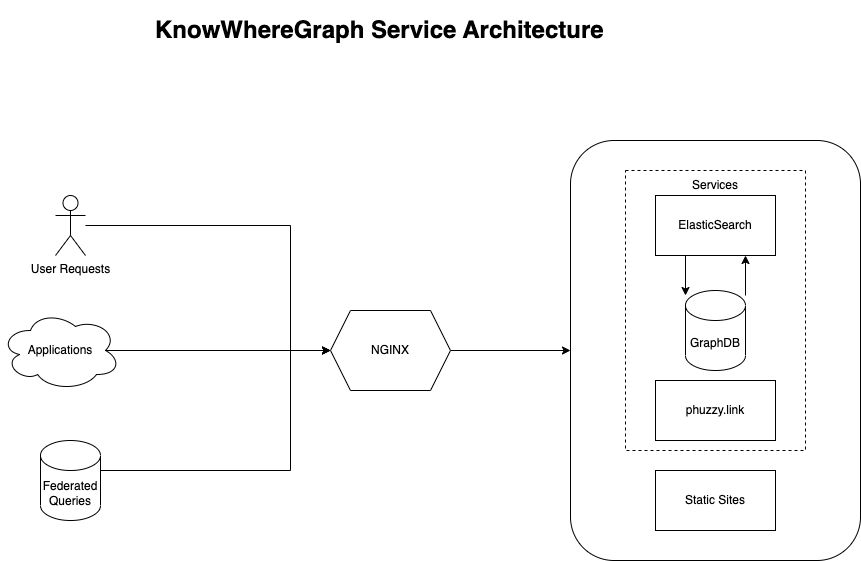

The diagram above was exported from draw.io. Its source (the exported page's mxGraphModel, read from the mxfile embedded in the PNG):
<mxGraphModel dx="2190" dy="1069" grid="1" gridSize="10" guides="1" tooltips="1" connect="1" arrows="1" fold="1" page="1" pageScale="1" pageWidth="850" pageHeight="1100" math="0" shadow="0">
  <root>
    <mxCell id="0" />
    <mxCell id="1" parent="0" />
    <mxCell id="o2zZOjsFPtR7EzzBHycX-5" style="edgeStyle=orthogonalEdgeStyle;rounded=0;orthogonalLoop=1;jettySize=auto;html=1;entryX=0;entryY=0.5;entryDx=0;entryDy=0;" parent="1" source="bfEAvRUTJWZLDOOlSC79-12" target="o2zZOjsFPtR7EzzBHycX-3" edge="1">
      <mxGeometry relative="1" as="geometry">
        <mxPoint x="125" y="380" as="sourcePoint" />
        <Array as="points">
          <mxPoint x="230" y="255" />
          <mxPoint x="230" y="380" />
        </Array>
      </mxGeometry>
    </mxCell>
    <mxCell id="o2zZOjsFPtR7EzzBHycX-6" style="edgeStyle=orthogonalEdgeStyle;rounded=0;orthogonalLoop=1;jettySize=auto;html=1;exitX=1;exitY=0.5;exitDx=0;exitDy=0;entryX=0;entryY=0.5;entryDx=0;entryDy=0;" parent="1" source="o2zZOjsFPtR7EzzBHycX-3" edge="1">
      <mxGeometry relative="1" as="geometry">
        <mxPoint x="510" y="380" as="targetPoint" />
      </mxGeometry>
    </mxCell>
    <mxCell id="o2zZOjsFPtR7EzzBHycX-3" value="NGINX" style="shape=hexagon;perimeter=hexagonPerimeter2;whiteSpace=wrap;html=1;fixedSize=1;" parent="1" vertex="1">
      <mxGeometry x="270" y="340" width="120" height="80" as="geometry" />
    </mxCell>
    <mxCell id="bfEAvRUTJWZLDOOlSC79-1" value="" style="rounded=1;whiteSpace=wrap;html=1;" parent="1" vertex="1">
      <mxGeometry x="510" y="170" width="290" height="420" as="geometry" />
    </mxCell>
    <mxCell id="bfEAvRUTJWZLDOOlSC79-9" value="" style="rounded=0;whiteSpace=wrap;html=1;dashed=1;" parent="1" vertex="1">
      <mxGeometry x="565" y="200" width="180" height="280" as="geometry" />
    </mxCell>
    <mxCell id="bfEAvRUTJWZLDOOlSC79-7" style="edgeStyle=orthogonalEdgeStyle;rounded=0;orthogonalLoop=1;jettySize=auto;html=1;exitX=0.75;exitY=0;exitDx=0;exitDy=0;entryX=0.75;entryY=1;entryDx=0;entryDy=0;" parent="1" target="bfEAvRUTJWZLDOOlSC79-3" edge="1">
      <mxGeometry relative="1" as="geometry">
        <mxPoint x="685" y="325" as="sourcePoint" />
      </mxGeometry>
    </mxCell>
    <mxCell id="bfEAvRUTJWZLDOOlSC79-6" style="edgeStyle=orthogonalEdgeStyle;rounded=0;orthogonalLoop=1;jettySize=auto;html=1;exitX=0.25;exitY=1;exitDx=0;exitDy=0;entryX=0.25;entryY=0;entryDx=0;entryDy=0;" parent="1" source="bfEAvRUTJWZLDOOlSC79-3" edge="1">
      <mxGeometry relative="1" as="geometry">
        <mxPoint x="625" y="325" as="targetPoint" />
      </mxGeometry>
    </mxCell>
    <mxCell id="bfEAvRUTJWZLDOOlSC79-3" value="ElasticSearch" style="rounded=0;whiteSpace=wrap;html=1;" parent="1" vertex="1">
      <mxGeometry x="595" y="225" width="120" height="60" as="geometry" />
    </mxCell>
    <mxCell id="bfEAvRUTJWZLDOOlSC79-8" value="Static Sites" style="rounded=0;whiteSpace=wrap;html=1;" parent="1" vertex="1">
      <mxGeometry x="595" y="500" width="120" height="60" as="geometry" />
    </mxCell>
    <mxCell id="bfEAvRUTJWZLDOOlSC79-10" value="Services" style="text;html=1;strokeColor=none;fillColor=none;align=center;verticalAlign=middle;whiteSpace=wrap;rounded=0;" parent="1" vertex="1">
      <mxGeometry x="625" y="200" width="60" height="30" as="geometry" />
    </mxCell>
    <mxCell id="bfEAvRUTJWZLDOOlSC79-11" value="phuzzy.link" style="rounded=0;whiteSpace=wrap;html=1;" parent="1" vertex="1">
      <mxGeometry x="595" y="410" width="120" height="60" as="geometry" />
    </mxCell>
    <mxCell id="bfEAvRUTJWZLDOOlSC79-12" value="User Requests" style="shape=umlActor;verticalLabelPosition=bottom;verticalAlign=top;html=1;outlineConnect=0;" parent="1" vertex="1">
      <mxGeometry x="-5" y="225" width="30" height="60" as="geometry" />
    </mxCell>
    <mxCell id="bfEAvRUTJWZLDOOlSC79-13" value="GraphDB" style="shape=cylinder3;whiteSpace=wrap;html=1;boundedLbl=1;backgroundOutline=1;size=15;" parent="1" vertex="1">
      <mxGeometry x="625" y="320" width="60" height="80" as="geometry" />
    </mxCell>
    <mxCell id="bfEAvRUTJWZLDOOlSC79-15" style="edgeStyle=orthogonalEdgeStyle;rounded=0;orthogonalLoop=1;jettySize=auto;html=1;exitX=1;exitY=0.5;exitDx=0;exitDy=0;exitPerimeter=0;entryX=0;entryY=0.5;entryDx=0;entryDy=0;" parent="1" source="bfEAvRUTJWZLDOOlSC79-14" target="o2zZOjsFPtR7EzzBHycX-3" edge="1">
      <mxGeometry relative="1" as="geometry">
        <Array as="points">
          <mxPoint x="230" y="500" />
          <mxPoint x="230" y="380" />
        </Array>
      </mxGeometry>
    </mxCell>
    <mxCell id="bfEAvRUTJWZLDOOlSC79-14" value="&lt;div&gt;Federated&lt;/div&gt;&lt;div&gt;Queries&lt;br&gt;&lt;/div&gt;" style="shape=cylinder3;whiteSpace=wrap;html=1;boundedLbl=1;backgroundOutline=1;size=15;" parent="1" vertex="1">
      <mxGeometry x="-20" y="470" width="60" height="80" as="geometry" />
    </mxCell>
    <mxCell id="bfEAvRUTJWZLDOOlSC79-17" style="edgeStyle=orthogonalEdgeStyle;rounded=0;orthogonalLoop=1;jettySize=auto;html=1;exitX=0.875;exitY=0.5;exitDx=0;exitDy=0;exitPerimeter=0;" parent="1" source="bfEAvRUTJWZLDOOlSC79-16" target="o2zZOjsFPtR7EzzBHycX-3" edge="1">
      <mxGeometry relative="1" as="geometry" />
    </mxCell>
    <mxCell id="bfEAvRUTJWZLDOOlSC79-16" value="Applications" style="ellipse;shape=cloud;whiteSpace=wrap;html=1;" parent="1" vertex="1">
      <mxGeometry x="-60" y="340" width="120" height="80" as="geometry" />
    </mxCell>
    <mxCell id="2" value="&lt;h1&gt;KnowWhereGraph Service Architecture&lt;/h1&gt;" style="text;html=1;strokeColor=none;fillColor=none;spacing=5;spacingTop=-20;whiteSpace=wrap;overflow=hidden;rounded=0;" vertex="1" parent="1">
      <mxGeometry x="90" y="40" width="480" height="60" as="geometry" />
    </mxCell>
  </root>
</mxGraphModel>